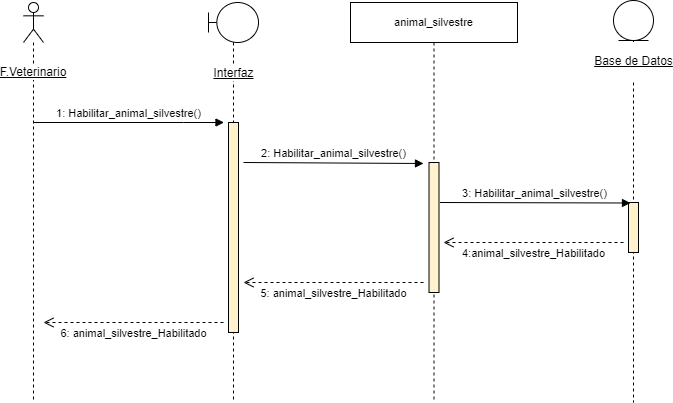

The diagram above was exported from draw.io. Its source (the exported page's mxGraphModel, read from the mxfile embedded in the PNG):
<mxGraphModel dx="868" dy="554" grid="1" gridSize="10" guides="1" tooltips="1" connect="1" arrows="1" fold="1" page="1" pageScale="1" pageWidth="827" pageHeight="1169" math="0" shadow="0">
  <root>
    <mxCell id="h8VX-4LthdJhPZ2CUgkX-0" />
    <mxCell id="h8VX-4LthdJhPZ2CUgkX-1" parent="h8VX-4LthdJhPZ2CUgkX-0" />
    <mxCell id="h8VX-4LthdJhPZ2CUgkX-2" value="F.Veterinario" style="shape=umlLifeline;participant=umlActor;perimeter=lifelinePerimeter;whiteSpace=wrap;html=1;container=1;collapsible=0;recursiveResize=0;verticalAlign=middle;spacingTop=100;outlineConnect=0;labelBackgroundColor=default;fontStyle=4" vertex="1" parent="h8VX-4LthdJhPZ2CUgkX-1">
      <mxGeometry x="70" y="40" width="20" height="400" as="geometry" />
    </mxCell>
    <mxCell id="h8VX-4LthdJhPZ2CUgkX-3" value="Interfaz" style="shape=umlLifeline;participant=umlBoundary;perimeter=lifelinePerimeter;html=1;container=1;collapsible=0;recursiveResize=0;verticalAlign=middle;spacingTop=102;outlineConnect=0;spacing=0;labelBackgroundColor=default;labelBorderColor=none;fontStyle=4" vertex="1" parent="h8VX-4LthdJhPZ2CUgkX-1">
      <mxGeometry x="255" y="40" width="50" height="400" as="geometry" />
    </mxCell>
    <mxCell id="h8VX-4LthdJhPZ2CUgkX-4" value="" style="html=1;points=[];perimeter=orthogonalPerimeter;labelBackgroundColor=default;labelBorderColor=none;strokeColor=#000000;fillColor=#fff2cc;" vertex="1" parent="h8VX-4LthdJhPZ2CUgkX-3">
      <mxGeometry x="20" y="120" width="10" height="210" as="geometry" />
    </mxCell>
    <mxCell id="h8VX-4LthdJhPZ2CUgkX-5" value="&lt;span style=&quot;font-size: 11px; background-color: rgb(255, 255, 255);&quot;&gt;animal_silvestre&lt;/span&gt;" style="shape=umlLifeline;perimeter=lifelinePerimeter;whiteSpace=wrap;html=1;container=1;collapsible=0;recursiveResize=0;outlineConnect=0;" vertex="1" parent="h8VX-4LthdJhPZ2CUgkX-1">
      <mxGeometry x="397" y="40" width="167" height="400" as="geometry" />
    </mxCell>
    <mxCell id="h8VX-4LthdJhPZ2CUgkX-6" value="2: Habilitar_animal_silvestre()" style="html=1;verticalAlign=bottom;endArrow=block;rounded=0;endFill=1;" edge="1" parent="h8VX-4LthdJhPZ2CUgkX-5">
      <mxGeometry width="80" relative="1" as="geometry">
        <mxPoint x="-107" y="160" as="sourcePoint" />
        <mxPoint x="73" y="161" as="targetPoint" />
      </mxGeometry>
    </mxCell>
    <mxCell id="h8VX-4LthdJhPZ2CUgkX-7" value="" style="html=1;points=[];perimeter=orthogonalPerimeter;labelBackgroundColor=default;labelBorderColor=none;strokeColor=#000000;fillColor=#fff2cc;" vertex="1" parent="h8VX-4LthdJhPZ2CUgkX-5">
      <mxGeometry x="78.5" y="160" width="10" height="130" as="geometry" />
    </mxCell>
    <mxCell id="h8VX-4LthdJhPZ2CUgkX-8" value="5: animal_silvestre_Habilitado" style="html=1;verticalAlign=bottom;endArrow=open;dashed=1;endSize=8;rounded=0;strokeColor=default;" edge="1" parent="h8VX-4LthdJhPZ2CUgkX-5">
      <mxGeometry y="20" relative="1" as="geometry">
        <mxPoint x="73" y="280" as="sourcePoint" />
        <mxPoint x="-107" y="280" as="targetPoint" />
        <mxPoint as="offset" />
      </mxGeometry>
    </mxCell>
    <mxCell id="h8VX-4LthdJhPZ2CUgkX-9" value="&lt;p style=&quot;line-height: 1.2;&quot;&gt;&lt;u&gt;Base de Datos&lt;/u&gt;&lt;/p&gt;" style="shape=umlLifeline;participant=umlEntity;perimeter=lifelinePerimeter;html=1;container=1;collapsible=0;recursiveResize=0;verticalAlign=middle;spacingTop=81;outlineConnect=0;fontSize=12;labelPosition=center;verticalLabelPosition=middle;align=center;spacingRight=0;spacing=0;labelBorderColor=none;labelBackgroundColor=default;" vertex="1" parent="h8VX-4LthdJhPZ2CUgkX-1">
      <mxGeometry x="660" y="38" width="40" height="402" as="geometry" />
    </mxCell>
    <mxCell id="h8VX-4LthdJhPZ2CUgkX-10" value="" style="html=1;points=[];perimeter=orthogonalPerimeter;labelBackgroundColor=default;labelBorderColor=none;strokeColor=#000000;fillColor=#fff2cc;" vertex="1" parent="h8VX-4LthdJhPZ2CUgkX-9">
      <mxGeometry x="15" y="202" width="10" height="50" as="geometry" />
    </mxCell>
    <mxCell id="h8VX-4LthdJhPZ2CUgkX-11" value="1: Habilitar_animal_silvestre()" style="html=1;verticalAlign=bottom;endArrow=block;rounded=0;" edge="1" parent="h8VX-4LthdJhPZ2CUgkX-1">
      <mxGeometry relative="1" as="geometry">
        <mxPoint x="79.99999999999989" y="160" as="sourcePoint" />
        <mxPoint x="270.5" y="160" as="targetPoint" />
        <Array as="points">
          <mxPoint x="230" y="160" />
        </Array>
      </mxGeometry>
    </mxCell>
    <mxCell id="h8VX-4LthdJhPZ2CUgkX-12" value="3: Habilitar_animal_silvestre()" style="html=1;verticalAlign=bottom;endArrow=block;rounded=0;endFill=1;" edge="1" parent="h8VX-4LthdJhPZ2CUgkX-1">
      <mxGeometry width="80" relative="1" as="geometry">
        <mxPoint x="486.5" y="240" as="sourcePoint" />
        <mxPoint x="677" y="240.5" as="targetPoint" />
      </mxGeometry>
    </mxCell>
    <mxCell id="h8VX-4LthdJhPZ2CUgkX-13" value="4:animal_silvestre_Habilitado" style="html=1;verticalAlign=bottom;endArrow=open;dashed=1;endSize=8;rounded=0;strokeColor=default;" edge="1" parent="h8VX-4LthdJhPZ2CUgkX-1">
      <mxGeometry y="20" relative="1" as="geometry">
        <mxPoint x="670" y="279.9999999999999" as="sourcePoint" />
        <mxPoint x="490" y="279.9999999999999" as="targetPoint" />
        <mxPoint as="offset" />
      </mxGeometry>
    </mxCell>
    <mxCell id="h8VX-4LthdJhPZ2CUgkX-14" value="6: animal_silvestre_Habilitado" style="html=1;verticalAlign=bottom;endArrow=open;dashed=1;endSize=8;rounded=0;strokeColor=default;" edge="1" parent="h8VX-4LthdJhPZ2CUgkX-1">
      <mxGeometry y="20" relative="1" as="geometry">
        <mxPoint x="270" y="360" as="sourcePoint" />
        <mxPoint x="90" y="360" as="targetPoint" />
        <mxPoint as="offset" />
      </mxGeometry>
    </mxCell>
  </root>
</mxGraphModel>